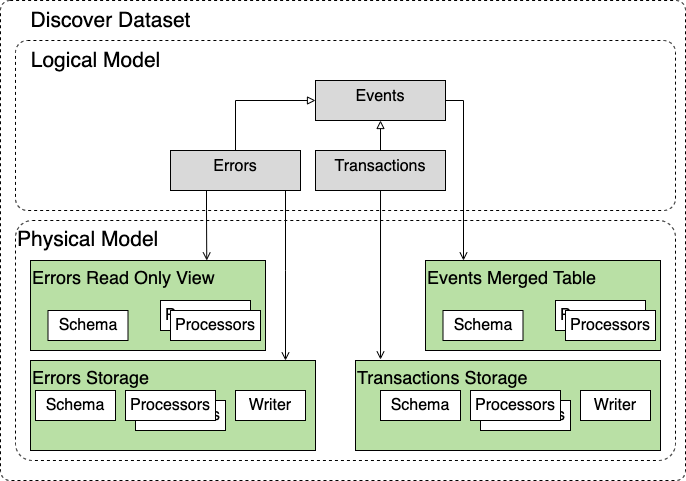

The diagram above was exported from draw.io. Its source (the exported page's mxGraphModel, read from the mxfile embedded in the PNG):
<mxGraphModel dx="946" dy="582" grid="1" gridSize="10" guides="1" tooltips="1" connect="1" arrows="1" fold="1" page="1" pageScale="1" pageWidth="850" pageHeight="1100" math="0" shadow="0">
  <root>
    <mxCell id="0" />
    <mxCell id="1" parent="0" />
    <mxCell id="eSSMQPdli64VKq0ak5Qe-1" value="" style="rounded=1;whiteSpace=wrap;html=1;glass=0;labelBackgroundColor=#D9D9D9;align=left;arcSize=2;dashed=1;" parent="1" vertex="1">
      <mxGeometry x="25" y="20" width="685" height="480" as="geometry" />
    </mxCell>
    <mxCell id="eSSMQPdli64VKq0ak5Qe-2" value="&lt;font style=&quot;font-size: 21px&quot;&gt;Discover Dataset&lt;/font&gt;" style="text;html=1;align=center;verticalAlign=middle;resizable=0;points=[];autosize=1;" parent="1" vertex="1">
      <mxGeometry x="45" y="30" width="180" height="20" as="geometry" />
    </mxCell>
    <mxCell id="eSSMQPdli64VKq0ak5Qe-3" value="" style="rounded=1;whiteSpace=wrap;html=1;dashed=1;arcSize=7;labelBackgroundColor=#D9D9D9;glass=0;" parent="1" vertex="1">
      <mxGeometry x="40" y="60" width="660" height="170" as="geometry" />
    </mxCell>
    <mxCell id="eSSMQPdli64VKq0ak5Qe-4" value="&lt;font style=&quot;font-size: 21px&quot;&gt;Logical Model&lt;/font&gt;" style="text;html=1;align=center;verticalAlign=middle;resizable=0;points=[];autosize=1;" parent="1" vertex="1">
      <mxGeometry x="45" y="70" width="150" height="20" as="geometry" />
    </mxCell>
    <mxCell id="eSSMQPdli64VKq0ak5Qe-9" value="&lt;font style=&quot;font-size: 16px&quot;&gt;Events&lt;/font&gt;" style="rounded=0;whiteSpace=wrap;html=1;verticalAlign=top;align=center;fillColor=#D9D9D9;" parent="1" vertex="1">
      <mxGeometry x="340" y="100" width="130" height="40" as="geometry" />
    </mxCell>
    <mxCell id="eSSMQPdli64VKq0ak5Qe-12" value="&lt;font style=&quot;font-size: 21px&quot;&gt;Physical Model&lt;/font&gt;" style="rounded=1;whiteSpace=wrap;html=1;dashed=1;arcSize=7;align=left;verticalAlign=top;" parent="1" vertex="1">
      <mxGeometry x="40" y="240" width="660" height="240" as="geometry" />
    </mxCell>
    <mxCell id="eSSMQPdli64VKq0ak5Qe-13" value="&lt;font style=&quot;font-size: 18px&quot;&gt;Errors Storage&lt;/font&gt;" style="rounded=0;whiteSpace=wrap;html=1;align=left;verticalAlign=top;fillColor=#B9E0A5;" parent="1" vertex="1">
      <mxGeometry x="55" y="380" width="285" height="90" as="geometry" />
    </mxCell>
    <mxCell id="eSSMQPdli64VKq0ak5Qe-14" value="&lt;font style=&quot;font-size: 16px&quot;&gt;Schema&lt;/font&gt;" style="rounded=0;whiteSpace=wrap;html=1;" parent="1" vertex="1">
      <mxGeometry x="60" y="410" width="80" height="30" as="geometry" />
    </mxCell>
    <mxCell id="mBxYqLEeWl9LNET528T6-2" value="&lt;font style=&quot;font-size: 18px&quot;&gt;Events Merged Table&lt;/font&gt;" style="rounded=0;whiteSpace=wrap;html=1;align=left;verticalAlign=top;fillColor=#B9E0A5;" vertex="1" parent="1">
      <mxGeometry x="450" y="280" width="235" height="90" as="geometry" />
    </mxCell>
    <mxCell id="mBxYqLEeWl9LNET528T6-3" value="&lt;font style=&quot;font-size: 16px&quot;&gt;Schema&lt;/font&gt;" style="rounded=0;whiteSpace=wrap;html=1;" vertex="1" parent="1">
      <mxGeometry x="467.5" y="330" width="80" height="30" as="geometry" />
    </mxCell>
    <mxCell id="mBxYqLEeWl9LNET528T6-4" value="&lt;font style=&quot;font-size: 16px&quot;&gt;Processors&lt;/font&gt;" style="rounded=0;whiteSpace=wrap;html=1;" vertex="1" parent="1">
      <mxGeometry x="580" y="320" width="90" height="30" as="geometry" />
    </mxCell>
    <mxCell id="mBxYqLEeWl9LNET528T6-5" value="&lt;font style=&quot;font-size: 16px&quot;&gt;Processors&lt;/font&gt;" style="rounded=0;whiteSpace=wrap;html=1;" vertex="1" parent="1">
      <mxGeometry x="160" y="420" width="90" height="30" as="geometry" />
    </mxCell>
    <mxCell id="mBxYqLEeWl9LNET528T6-6" value="&lt;font style=&quot;font-size: 16px&quot;&gt;Processors&lt;/font&gt;" style="rounded=0;whiteSpace=wrap;html=1;" vertex="1" parent="1">
      <mxGeometry x="590" y="330" width="90" height="30" as="geometry" />
    </mxCell>
    <mxCell id="mBxYqLEeWl9LNET528T6-7" value="&lt;font style=&quot;font-size: 16px&quot;&gt;Processors&lt;/font&gt;" style="rounded=0;whiteSpace=wrap;html=1;" vertex="1" parent="1">
      <mxGeometry x="150" y="410" width="90" height="30" as="geometry" />
    </mxCell>
    <mxCell id="mBxYqLEeWl9LNET528T6-11" value="&lt;font style=&quot;font-size: 16px&quot;&gt;Writer&lt;/font&gt;" style="rounded=0;whiteSpace=wrap;html=1;" vertex="1" parent="1">
      <mxGeometry x="260" y="410" width="70" height="30" as="geometry" />
    </mxCell>
    <mxCell id="mBxYqLEeWl9LNET528T6-15" style="edgeStyle=orthogonalEdgeStyle;rounded=0;orthogonalLoop=1;jettySize=auto;html=1;entryX=0;entryY=0.5;entryDx=0;entryDy=0;endArrow=block;endFill=0;exitX=0.5;exitY=0;exitDx=0;exitDy=0;" edge="1" parent="1" source="mBxYqLEeWl9LNET528T6-12" target="eSSMQPdli64VKq0ak5Qe-9">
      <mxGeometry relative="1" as="geometry" />
    </mxCell>
    <mxCell id="mBxYqLEeWl9LNET528T6-17" style="edgeStyle=orthogonalEdgeStyle;rounded=0;orthogonalLoop=1;jettySize=auto;html=1;entryX=0.75;entryY=0;entryDx=0;entryDy=0;endArrow=open;endFill=0;" edge="1" parent="1" source="mBxYqLEeWl9LNET528T6-12" target="mBxYqLEeWl9LNET528T6-25">
      <mxGeometry relative="1" as="geometry">
        <Array as="points">
          <mxPoint x="231" y="230" />
          <mxPoint x="231" y="230" />
        </Array>
      </mxGeometry>
    </mxCell>
    <mxCell id="mBxYqLEeWl9LNET528T6-29" style="edgeStyle=orthogonalEdgeStyle;rounded=0;orthogonalLoop=1;jettySize=auto;html=1;endArrow=open;endFill=0;" edge="1" parent="1" source="mBxYqLEeWl9LNET528T6-12" target="eSSMQPdli64VKq0ak5Qe-13">
      <mxGeometry relative="1" as="geometry">
        <Array as="points">
          <mxPoint x="310" y="290" />
          <mxPoint x="310" y="290" />
        </Array>
      </mxGeometry>
    </mxCell>
    <mxCell id="mBxYqLEeWl9LNET528T6-12" value="&lt;font style=&quot;font-size: 16px&quot;&gt;Errors&lt;/font&gt;" style="rounded=0;whiteSpace=wrap;html=1;verticalAlign=top;align=center;fillColor=#D9D9D9;" vertex="1" parent="1">
      <mxGeometry x="195" y="170" width="130" height="40" as="geometry" />
    </mxCell>
    <mxCell id="mBxYqLEeWl9LNET528T6-16" style="edgeStyle=orthogonalEdgeStyle;rounded=0;orthogonalLoop=1;jettySize=auto;html=1;endArrow=block;endFill=0;" edge="1" parent="1" source="mBxYqLEeWl9LNET528T6-13" target="eSSMQPdli64VKq0ak5Qe-9">
      <mxGeometry relative="1" as="geometry" />
    </mxCell>
    <mxCell id="mBxYqLEeWl9LNET528T6-31" style="edgeStyle=orthogonalEdgeStyle;rounded=0;orthogonalLoop=1;jettySize=auto;html=1;entryX=0.082;entryY=-0.011;entryDx=0;entryDy=0;entryPerimeter=0;endArrow=open;endFill=0;" edge="1" parent="1" source="mBxYqLEeWl9LNET528T6-13" target="mBxYqLEeWl9LNET528T6-19">
      <mxGeometry relative="1" as="geometry" />
    </mxCell>
    <mxCell id="mBxYqLEeWl9LNET528T6-13" value="&lt;font style=&quot;font-size: 16px&quot;&gt;Transactions&lt;/font&gt;" style="rounded=0;whiteSpace=wrap;html=1;verticalAlign=top;align=center;fillColor=#D9D9D9;" vertex="1" parent="1">
      <mxGeometry x="340" y="170" width="130" height="40" as="geometry" />
    </mxCell>
    <mxCell id="mBxYqLEeWl9LNET528T6-18" style="edgeStyle=orthogonalEdgeStyle;rounded=0;orthogonalLoop=1;jettySize=auto;html=1;endArrow=open;endFill=0;" edge="1" parent="1" source="eSSMQPdli64VKq0ak5Qe-9" target="mBxYqLEeWl9LNET528T6-2">
      <mxGeometry relative="1" as="geometry">
        <Array as="points">
          <mxPoint x="488" y="120" />
        </Array>
      </mxGeometry>
    </mxCell>
    <mxCell id="mBxYqLEeWl9LNET528T6-19" value="&lt;font style=&quot;font-size: 18px&quot;&gt;Transactions Storage&lt;/font&gt;" style="rounded=0;whiteSpace=wrap;html=1;align=left;verticalAlign=top;fillColor=#B9E0A5;" vertex="1" parent="1">
      <mxGeometry x="380" y="380" width="305" height="90" as="geometry" />
    </mxCell>
    <mxCell id="mBxYqLEeWl9LNET528T6-20" value="&lt;font style=&quot;font-size: 16px&quot;&gt;Schema&lt;/font&gt;" style="rounded=0;whiteSpace=wrap;html=1;" vertex="1" parent="1">
      <mxGeometry x="405" y="410" width="80" height="30" as="geometry" />
    </mxCell>
    <mxCell id="mBxYqLEeWl9LNET528T6-21" value="&lt;font style=&quot;font-size: 16px&quot;&gt;Processors&lt;/font&gt;" style="rounded=0;whiteSpace=wrap;html=1;" vertex="1" parent="1">
      <mxGeometry x="505" y="420" width="90" height="30" as="geometry" />
    </mxCell>
    <mxCell id="mBxYqLEeWl9LNET528T6-22" value="&lt;font style=&quot;font-size: 16px&quot;&gt;Processors&lt;/font&gt;" style="rounded=0;whiteSpace=wrap;html=1;" vertex="1" parent="1">
      <mxGeometry x="495" y="410" width="90" height="30" as="geometry" />
    </mxCell>
    <mxCell id="mBxYqLEeWl9LNET528T6-23" value="&lt;font style=&quot;font-size: 16px&quot;&gt;Writer&lt;/font&gt;" style="rounded=0;whiteSpace=wrap;html=1;" vertex="1" parent="1">
      <mxGeometry x="605" y="410" width="70" height="30" as="geometry" />
    </mxCell>
    <mxCell id="mBxYqLEeWl9LNET528T6-25" value="&lt;font style=&quot;font-size: 18px&quot;&gt;Errors Read Only View&lt;/font&gt;" style="rounded=0;whiteSpace=wrap;html=1;align=left;verticalAlign=top;fillColor=#B9E0A5;" vertex="1" parent="1">
      <mxGeometry x="55" y="280" width="235" height="90" as="geometry" />
    </mxCell>
    <mxCell id="mBxYqLEeWl9LNET528T6-26" value="&lt;font style=&quot;font-size: 16px&quot;&gt;Schema&lt;/font&gt;" style="rounded=0;whiteSpace=wrap;html=1;" vertex="1" parent="1">
      <mxGeometry x="72.5" y="330" width="80" height="30" as="geometry" />
    </mxCell>
    <mxCell id="mBxYqLEeWl9LNET528T6-27" value="&lt;font style=&quot;font-size: 16px&quot;&gt;Processors&lt;/font&gt;" style="rounded=0;whiteSpace=wrap;html=1;" vertex="1" parent="1">
      <mxGeometry x="185" y="320" width="90" height="30" as="geometry" />
    </mxCell>
    <mxCell id="mBxYqLEeWl9LNET528T6-28" value="&lt;font style=&quot;font-size: 16px&quot;&gt;Processors&lt;/font&gt;" style="rounded=0;whiteSpace=wrap;html=1;" vertex="1" parent="1">
      <mxGeometry x="195" y="330" width="90" height="30" as="geometry" />
    </mxCell>
  </root>
</mxGraphModel>